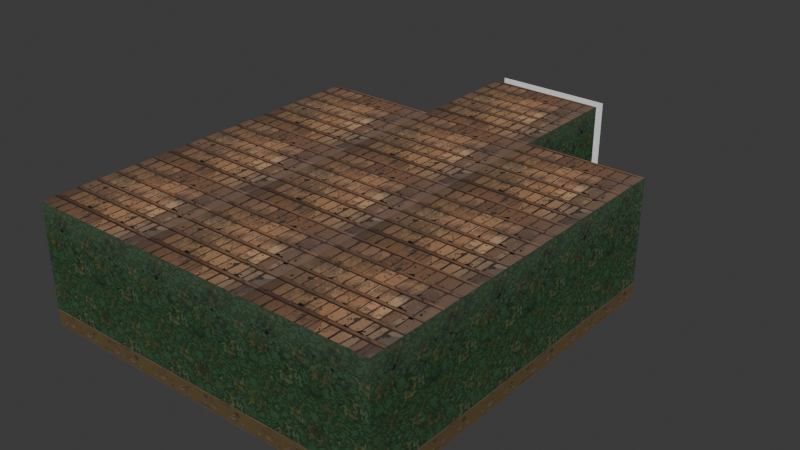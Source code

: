 # Source: office_1.blend  (saved by Blender 4.3.32; exported with 4.5.12 LTS)
import bpy
from mathutils import Matrix  # noqa: F401  (used for matrix-valued properties, if any)

bpy.ops.wm.read_factory_settings(use_empty=True)
scene = bpy.context.scene
scene.name = 'Scene'

# ---- collections
col_collection = bpy.data.collections.new('Collection'); scene.collection.children.link(col_collection)

# ---- images (referenced by path relative to the original .blend; pixels are not part of the script)
import os
ASSET_DIR = os.environ.get("B2B_ASSET_DIR", "")  # directory of the original .blend (textures are referenced by path, not embedded)
HERE = os.path.dirname(os.path.abspath(__file__))  # packed textures are extracted next to this script under _unpacked/

def load_image(name, relpath, width, height, colorspace="sRGB"):
    """Load a texture the original file referenced (path relative to the .blend, or extracted next to this script)."""
    p = next((c for c in (os.path.join(HERE, relpath), os.path.join(ASSET_DIR, relpath)) if relpath and os.path.exists(c)), "")
    if p:
        img = bpy.data.images.load(p, check_existing=True)
        img.name = name
    else:  # same state as the original file: an image datablock whose file is absent (Cycles renders it pink)
        img = bpy.data.images.new(name, width, height)
        img.source = "FILE"
        img.filepath = "//" + (relpath or name)
    img.colorspace_settings.name = colorspace
    return img
img_steny2_3_png = load_image('steny2_3.png', '_unpacked/steny2_3.eb4abd2b.png', 1024, 1024, 'sRGB')
img_pol2_png = load_image('pol2.png', '_unpacked/pol2.0ae2f35e.png', 1024, 1024, 'sRGB')
img_potolok3_png = load_image('potolok3.png', '_unpacked/potolok3.96ade23a.png', 1024, 1024, 'sRGB')

# ---- materials (node trees are filled in below, after node groups)
mat_material_012 = bpy.data.materials.new('Material.012')
mat_material_013 = bpy.data.materials.new('Material.013')
mat_material_016 = bpy.data.materials.new('Material.016')

# ---- material node trees
mat_material_012.use_nodes = True; mat_material_012.node_tree.nodes.clear()
_N = mat_material_012.node_tree.nodes; _L = mat_material_012.node_tree.links
n0 = _N.new('ShaderNodeBsdfPrincipled'); n0.name = 'Principled BSDF'; n0.location = (10, 300)
n0.inputs[1].default_value = 0.5045
n0.inputs[2].default_value = 1.0
n1 = _N.new('ShaderNodeOutputMaterial'); n1.name = 'Material Output'; n1.location = (300, 300)
n2 = _N.new('ShaderNodeTexImage'); n2.name = 'Image Texture'; n2.location = (-298, 210)
n2.image = img_steny2_3_png
_L.new(n0.outputs[0], n1.inputs[0])
_L.new(n2.outputs[0], n0.inputs[0])
n1.is_active_output = True
mat_material_013.use_nodes = True; mat_material_013.node_tree.nodes.clear()
_N = mat_material_013.node_tree.nodes; _L = mat_material_013.node_tree.links
n0 = _N.new('ShaderNodeBsdfPrincipled'); n0.name = 'Principled BSDF'; n0.location = (10, 300)
n0.inputs[1].default_value = 0.5091
n0.inputs[2].default_value = 1.0
n1 = _N.new('ShaderNodeOutputMaterial'); n1.name = 'Material Output'; n1.location = (300, 300)
n2 = _N.new('ShaderNodeTexImage'); n2.name = 'Image Texture'; n2.location = (-281, 242)
n2.image = img_pol2_png
_L.new(n0.outputs[0], n1.inputs[0])
_L.new(n2.outputs[0], n0.inputs[0])
n1.is_active_output = True
mat_material_016.use_nodes = True; mat_material_016.node_tree.nodes.clear()
_N = mat_material_016.node_tree.nodes; _L = mat_material_016.node_tree.links
n0 = _N.new('ShaderNodeBsdfPrincipled'); n0.name = 'Principled BSDF'; n0.location = (10, 300)
n0.inputs[1].default_value = 0.5227
n0.inputs[2].default_value = 1.0
n1 = _N.new('ShaderNodeOutputMaterial'); n1.name = 'Material Output'; n1.location = (300, 300)
n2 = _N.new('ShaderNodeTexImage'); n2.name = 'Image Texture'; n2.location = (-321, 305)
n2.image = img_potolok3_png
_L.new(n0.outputs[0], n1.inputs[0])
_L.new(n2.outputs[0], n0.inputs[0])
n1.is_active_output = True

# ---- world
world_world = bpy.data.worlds.new('World'); scene.world = world_world
world_world.use_nodes = True; world_world.node_tree.nodes.clear()
_N = world_world.node_tree.nodes; _L = world_world.node_tree.links
n0 = _N.new('ShaderNodeOutputWorld'); n0.name = 'World Output'; n0.location = (300, 300)
n1 = _N.new('ShaderNodeBackground'); n1.name = 'Background'; n1.location = (10, 300)
n1.inputs[0].default_value = (0.05088, 0.05088, 0.05088, 1.0)
_L.new(n1.outputs[0], n0.inputs[0])
n0.is_active_output = True
world_world.color = (0.05088, 0.05088, 0.05088)
world_world.sun_shadow_jitter_overblur = 0.0

# ---- meshes
me_plane_139 = bpy.data.meshes.new('Plane.139')
me_plane_139.from_pydata([(2.0, 0.7, 0.0), (-0.3014, 0.7, 1.112e-14), (-0.3014, -0.7, 1.112e-14), (-2.0, -2.0, 0.4282), (2.0, -2.0, 0.4282), (-2.0, 2.0, 0.4282), (2.0, 2.0, 0.4282), (-0.3014, 2.0, 0.4282), (-0.3014, -2.0, 0.4282), (-2.0, -0.7, 0.4282), (-2.0, 0.7, 0.4282), (2.0, 0.7, 0.4282), (2.0, -0.7, 0.4282), (-0.3014, 0.7, 0.4282), (-0.3014, -0.7, 0.4282), (2.0, -0.7, -2.074e-07), (-0.3014, -0.7, -2.074e-07), (2.0, -0.7, 0.4282), (-0.3014, -0.7, 0.4282)], [], [(3, 8, 14, 9), (13, 11, 6, 7), (13, 10, 9, 14), (8, 4, 12, 14), (10, 13, 7, 5), (1, 0, 11, 13), (16, 18, 17, 15), (2, 1, 13, 14)])
_uv = me_plane_139.uv_layers.new(name='UVMap')
_uv.uv.foreach_set('vector', [2.98e-08, 1.0, 0.0, 0.576, 0.325, 0.576, 0.325, 1.0, 0.675, 0.576, 0.675, 0.0, 1.0, 0.0, 1.0, 0.576, 0.675, 0.576, 0.675, 1.0, 0.325, 1.0, 0.325, 0.576, 0.0, 0.576, 0.0, 2.98e-08, 0.325, 0.0, 0.325, 0.576, 0.675, 1.0, 0.675, 0.576, 1.0, 0.576, 1.0, 1.0, 0.6909, 0.5745, 0.6909, 0.003218, 0.5017, 0.003218, 0.5017, 0.5745, 0.6909, 0.5745, 0.5017, 0.5745, 0.5017, 0.003218, 0.6909, 0.003218, 0.3208, 0.549, 0.675, 0.549, 0.675, 0.3849, 0.3208, 0.3849])
me_plane_139.update()
me_plane_020 = bpy.data.meshes.new('Plane.020')
me_plane_020.from_pydata([(-2.0, -2.0, 0.0), (2.0, -2.0, 0.0), (-2.0, 2.0, 0.0), (2.0, 2.0, 0.0), (-2.0, -2.0, -12.0), (2.0, -2.0, -12.0), (-2.0, 2.0, -12.0), (2.0, 2.0, -12.0), (-2.0, 6.0, -12.0), (2.0, 6.0, -12.0), (-2.0, 10.0, -12.0), (2.0, 10.0, -12.0), (-2.0, 6.0, 1.526e-05), (2.0, 6.0, 1.526e-05), (-2.0, 10.0, 1.526e-05), (2.0, 10.0, 1.526e-05), (-2.0, 2.0, 3.815e-06), (2.0, 2.0, 3.815e-06), (-2.0, 6.0, 3.815e-06), (2.0, 6.0, 3.815e-06), (-2.0, -2.0, -8.0), (2.0, -2.0, -8.0), (-2.0, -2.0, -12.0), (2.0, -2.0, -12.0), (-2.0, -2.0, 0.0), (2.0, -2.0, 0.0), (-2.0, -2.0, -4.0), (2.0, -2.0, -4.0), (-2.0, -2.0, -4.0), (2.0, -2.0, -4.0), (-2.0, -2.0, -8.0), (2.0, -2.0, -8.0), (-2.0, 2.0, -12.0), (2.0, 2.0, -12.0), (-2.0, 2.0, -16.0), (2.0, 2.0, -16.0), (-2.0, 6.0, -16.0), (2.0, 6.0, -16.0), (-2.0, 6.0, -12.0), (2.0, 6.0, -12.0), (-2.0, 10.0, -8.0), (2.0, 10.0, -8.0), (-2.0, 10.0, -12.0), (2.0, 10.0, -12.0), (-2.0, 10.0, -4.0), (2.0, 10.0, -4.0), (-2.0, 10.0, -8.0), (2.0, 10.0, -8.0), (-2.0, 10.0, 1.144e-05), (2.0, 10.0, 1.144e-05), (-2.0, 10.0, -4.0), (2.0, 10.0, -4.0)], [], [(0, 2, 3, 1), (4, 5, 7, 6), (8, 9, 11, 10), (12, 14, 15, 13), (16, 18, 19, 17), (20, 21, 23, 22), (24, 25, 27, 26), (28, 29, 31, 30), (32, 33, 35, 34), (36, 37, 39, 38), (40, 42, 43, 41), (44, 46, 47, 45), (48, 50, 51, 49)])
_uv = me_plane_020.uv_layers.new(name='UVMap')
_uv.uv.foreach_set('vector', [0.0, 0.0, 1.0, 0.0, 1.0, 1.0, 0.0, 1.0, 0.0, 0.0, 0.0, 1.0, 1.0, 1.0, 1.0, 0.0, 0.0, 0.0, 0.0, 1.0, 1.0, 1.0, 1.0, 0.0, 0.0, 0.0, 1.0, 0.0, 1.0, 1.0, 0.0, 1.0, 0.0, 0.0, 1.0, 0.0, 1.0, 1.0, 0.0, 1.0, 0.0, 0.0, 0.0, 1.0, 1.0, 1.0, 1.0, 0.0, 0.0, 0.0, 0.0, 1.0, 1.0, 1.0, 1.0, 0.0, 0.0, 0.0, 0.0, 1.0, 1.0, 1.0, 1.0, 0.0, 0.0, 0.0, 0.0, 1.0, 1.0, 1.0, 1.0, 0.0, 0.0, 0.0, 0.0, 1.0, 1.0, 1.0, 1.0, 0.0, 0.0, 0.0, 1.0, 0.0, 1.0, 1.0, 0.0, 1.0, 0.0, 0.0, 1.0, 0.0, 1.0, 1.0, 0.0, 1.0, 0.0, 0.0, 1.0, 0.0, 1.0, 1.0, 0.0, 1.0])
me_plane_020.materials.append(mat_material_012)
me_plane_020.update()
me_plane_011 = bpy.data.meshes.new('Plane.011')
me_plane_011.from_pydata([(-2.0, -2.0, 0.0), (2.0, -2.0, 0.0), (-2.0, 2.0, 0.0), (2.0, 2.0, 0.0), (-0.3014, 2.0, 1.112e-14), (-0.3014, -2.0, 1.112e-14), (-2.0, -0.7, 0.0), (-2.0, 0.7, 0.0), (2.0, 0.7, 0.0), (2.0, -0.7, 0.0), (-0.3014, 0.7, 1.112e-14), (-0.3014, -0.7, 1.112e-14)], [], [(0, 6, 11, 5), (10, 4, 3, 8), (10, 11, 6, 7), (5, 11, 9, 1), (7, 2, 4, 10)])
_uv = me_plane_011.uv_layers.new(name='UVMap')
_uv.uv.foreach_set('vector', [2.98e-08, 1.0, 0.325, 1.0, 0.325, 0.576, 0.0, 0.576, 0.6925, 0.576, 1.0, 0.576, 1.0, 0.0, 0.6925, 0.0, 0.675, 0.576, 0.325, 0.576, 0.325, 1.0, 0.675, 1.0, 0.0, 0.576, 0.325, 0.576, 0.325, 0.0, 0.0, 2.98e-08, 0.675, 1.0, 1.0, 1.0, 1.0, 0.576, 0.675, 0.576])
me_plane_011.update()
me_plane_003 = bpy.data.meshes.new('Plane.003')
me_plane_003.from_pydata([(-2.0, -2.0, 0.0), (2.0, -2.0, 0.0), (-2.0, 2.0, 0.0), (2.0, 2.0, 0.0), (2.0, -6.0, 0.0), (6.0, -6.0, 0.0), (2.0, -2.0, 0.0), (6.0, -2.0, 0.0), (-2.0, -6.0, 0.0), (2.0, -6.0, 0.0), (-2.0, -2.0, 0.0), (2.0, -2.0, 0.0), (-2.0, -10.0, 0.0), (2.0, -10.0, 0.0), (-2.0, -6.0, 0.0), (2.0, -6.0, 0.0), (-6.0, -10.0, 0.0), (-2.0, -10.0, 0.0), (-6.0, -6.0, 0.0), (-2.0, -6.0, 0.0), (-6.0, -6.0, 0.0), (-2.0, -6.0, 0.0), (-6.0, -2.0, 0.0), (-2.0, -2.0, 0.0), (-6.0, -2.0, 0.0), (-2.0, -2.0, 0.0), (-6.0, 2.0, 0.0), (-2.0, 2.0, 0.0), (-10.0, -2.0, 0.0), (-6.0, -2.0, 0.0), (-10.0, 2.0, 0.0), (-6.0, 2.0, 0.0), (-10.0, -6.0, 0.0), (-6.0, -6.0, 0.0), (-10.0, -2.0, 0.0), (-6.0, -2.0, 0.0), (-10.0, -10.0, 0.0), (-6.0, -10.0, 0.0), (-10.0, -6.0, 0.0), (-6.0, -6.0, 0.0)], [], [(0, 1, 3, 2), (4, 5, 7, 6), (8, 9, 11, 10), (12, 13, 15, 14), (16, 17, 19, 18), (20, 21, 23, 22), (24, 25, 27, 26), (28, 29, 31, 30), (32, 33, 35, 34), (36, 37, 39, 38)])
_uv = me_plane_003.uv_layers.new(name='UVMap')
_uv.uv.foreach_set('vector', [0.0, 0.0, 1.0, 0.0, 1.0, 1.0, 0.0, 1.0, 0.0, 0.0, 1.0, 0.0, 1.0, 1.0, 0.0, 1.0, 0.0, 0.0, 1.0, 0.0, 1.0, 1.0, 0.0, 1.0, 0.0, 0.0, 1.0, 0.0, 1.0, 1.0, 0.0, 1.0, 0.0, 0.0, 1.0, 0.0, 1.0, 1.0, 0.0, 1.0, 0.0, 0.0, 1.0, 0.0, 1.0, 1.0, 0.0, 1.0, 0.0, 0.0, 1.0, 0.0, 1.0, 1.0, 0.0, 1.0, 0.0, 0.0, 1.0, 0.0, 1.0, 1.0, 0.0, 1.0, 0.0, 0.0, 1.0, 0.0, 1.0, 1.0, 0.0, 1.0, 0.0, 0.0, 1.0, 0.0, 1.0, 1.0, 0.0, 1.0])
me_plane_003.materials.append(mat_material_013)
me_plane_003.update()
me_plane_029 = bpy.data.meshes.new('Plane.029')
me_plane_029.from_pydata([(-2.0, -2.0, 0.0), (2.0, -2.0, 0.0), (-2.0, 2.0, 0.0), (2.0, 2.0, 0.0), (2.0, -6.0, 0.0), (6.0, -6.0, 0.0), (2.0, -2.0, 0.0), (6.0, -2.0, 0.0), (-2.0, -6.0, 0.0), (2.0, -6.0, 0.0), (-2.0, -2.0, 0.0), (2.0, -2.0, 0.0), (-2.0, -10.0, 0.0), (2.0, -10.0, 0.0), (-2.0, -6.0, 0.0), (2.0, -6.0, 0.0), (-6.0, -10.0, 0.0), (-2.0, -10.0, 0.0), (-6.0, -6.0, 0.0), (-2.0, -6.0, 0.0), (-6.0, -6.0, 0.0), (-2.0, -6.0, 0.0), (-6.0, -2.0, 0.0), (-2.0, -2.0, 0.0), (-6.0, -2.0, 0.0), (-2.0, -2.0, 0.0), (-6.0, 2.0, 0.0), (-2.0, 2.0, 0.0), (-10.0, -2.0, 0.0), (-6.0, -2.0, 0.0), (-10.0, 2.0, 0.0), (-6.0, 2.0, 0.0), (-10.0, -6.0, 0.0), (-6.0, -6.0, 0.0), (-10.0, -2.0, 0.0), (-6.0, -2.0, 0.0), (-10.0, -10.0, 0.0), (-6.0, -10.0, 0.0), (-10.0, -6.0, 0.0), (-6.0, -6.0, 0.0)], [], [(0, 2, 3, 1), (4, 6, 7, 5), (8, 10, 11, 9), (12, 14, 15, 13), (16, 18, 19, 17), (20, 22, 23, 21), (24, 26, 27, 25), (28, 30, 31, 29), (32, 34, 35, 33), (36, 38, 39, 37)])
_uv = me_plane_029.uv_layers.new(name='UVMap')
_uv.uv.foreach_set('vector', [0.0, 0.0, 0.0, 1.0, 1.0, 1.0, 1.0, 0.0, 0.0, 0.0, 0.0, 1.0, 1.0, 1.0, 1.0, 0.0, 0.0, 0.0, 0.0, 1.0, 1.0, 1.0, 1.0, 0.0, 0.0, 0.0, 0.0, 1.0, 1.0, 1.0, 1.0, 0.0, 0.0, 0.0, 0.0, 1.0, 1.0, 1.0, 1.0, 0.0, 0.0, 0.0, 0.0, 1.0, 1.0, 1.0, 1.0, 0.0, 0.0, 0.0, 0.0, 1.0, 1.0, 1.0, 1.0, 0.0, 0.0, 0.0, 0.0, 1.0, 1.0, 1.0, 1.0, 0.0, 0.0, 0.0, 0.0, 1.0, 1.0, 1.0, 1.0, 0.0, 0.0, 0.0, 0.0, 1.0, 1.0, 1.0, 1.0, 0.0])
me_plane_029.materials.append(mat_material_016)
me_plane_029.update()

# ---- objects
ob_plane_138 = bpy.data.objects.new('Plane.138', me_plane_139)
ob_plane_017 = bpy.data.objects.new('Plane.017', me_plane_020)
ob_plane_011 = bpy.data.objects.new('Plane.011', me_plane_011)
ob_plane_003 = bpy.data.objects.new('Plane.003', me_plane_003)
ob_plane_001 = bpy.data.objects.new('Plane.001', me_plane_029)

# ---- transforms, parenting, visibility, modifiers, constraints
ob_plane_138.location = (-0.3515, 9.806, 2.0)
ob_plane_138.rotation_euler = (-1.571, 1.571, 0.0)
ob_plane_017.location = (-4.352, -6.194, 2.0)
ob_plane_017.rotation_euler = (-4.712, 1.571, 0.0)
ob_plane_011.location = (-0.3515, 9.806, 2.0)
ob_plane_011.rotation_euler = (-1.571, 1.571, 0.0)
ob_plane_003.location = (-4.352, 3.806, 1.907e-06)
ob_plane_003.rotation_euler = (0.0, -0.0, 7.854)
ob_plane_001.location = (-4.352, 3.806, 4.0)
ob_plane_001.rotation_euler = (0.0, -0.0, 7.854)

# ---- collection membership
col_collection.objects.link(ob_plane_138)
col_collection.objects.link(ob_plane_017)
col_collection.objects.link(ob_plane_011)
col_collection.objects.link(ob_plane_003)
col_collection.objects.link(ob_plane_001)

# ---- scene / render settings (as saved in the file)
scene.frame_start = 1; scene.frame_end = 250; scene.frame_set(1)
scene.render.engine = 'BLENDER_EEVEE_NEXT'
bpy.context.view_layer.update()

# ---- added for rendering (the .blend has no active camera and no usable light): camera, sun
cam_auto = bpy.data.cameras.new('AutoCamera')
cam_auto.lens = 50.0
cam_auto.sensor_width = 36.0
cam_auto.clip_end = 1000.0
ob_auto_camera = bpy.data.objects.new('AutoCamera', cam_auto)
scene.collection.objects.link(ob_auto_camera)
ob_auto_camera.location = (18.8318, -21.0002, 17.3467)
ob_auto_camera.rotation_euler = (1.09748, -7.21219e-08, 0.694738)
scene.camera = ob_auto_camera
light_auto_sun = bpy.data.lights.new('AutoSun', 'SUN')
light_auto_sun.energy = 3.0
light_auto_sun.angle = 0.0523599
ob_auto_sun = bpy.data.objects.new('AutoSun', light_auto_sun)
scene.collection.objects.link(ob_auto_sun)
ob_auto_sun.rotation_euler = (0.872665, 0.174533, 0.523599)
bpy.context.view_layer.update()
